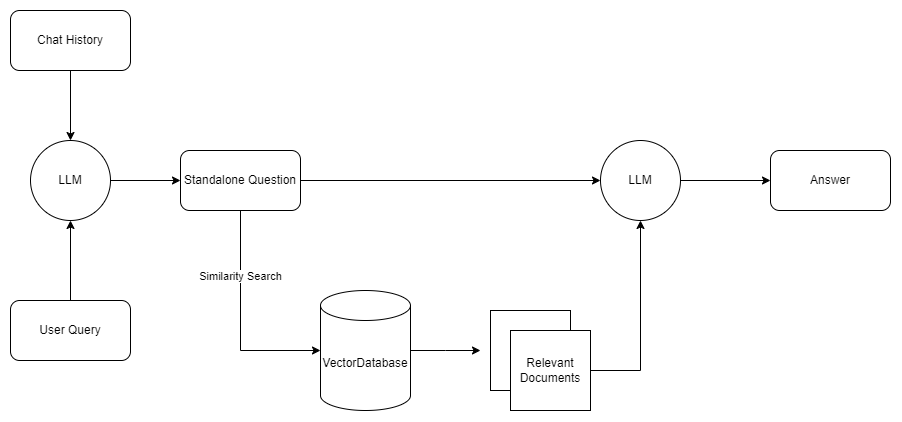

The diagram above was exported from draw.io. Its source (the exported page's mxGraphModel, read from the mxfile embedded in the PNG):
<mxGraphModel dx="1131" dy="1566" grid="1" gridSize="10" guides="1" tooltips="1" connect="1" arrows="1" fold="1" page="1" pageScale="1" pageWidth="850" pageHeight="1100" math="0" shadow="0">
  <root>
    <mxCell id="0" />
    <mxCell id="1" parent="0" />
    <mxCell id="Krf6q7cok1X4ynckSOhg-17" value="" style="edgeStyle=orthogonalEdgeStyle;rounded=0;orthogonalLoop=1;jettySize=auto;html=1;" edge="1" parent="1" source="Krf6q7cok1X4ynckSOhg-1" target="Krf6q7cok1X4ynckSOhg-11">
      <mxGeometry relative="1" as="geometry" />
    </mxCell>
    <mxCell id="Krf6q7cok1X4ynckSOhg-1" value="LLM" style="ellipse;whiteSpace=wrap;html=1;aspect=fixed;" vertex="1" parent="1">
      <mxGeometry x="90" y="330" width="80" height="80" as="geometry" />
    </mxCell>
    <mxCell id="Krf6q7cok1X4ynckSOhg-27" style="edgeStyle=orthogonalEdgeStyle;rounded=0;orthogonalLoop=1;jettySize=auto;html=1;" edge="1" parent="1" source="Krf6q7cok1X4ynckSOhg-3">
      <mxGeometry relative="1" as="geometry">
        <mxPoint x="540" y="540" as="targetPoint" />
      </mxGeometry>
    </mxCell>
    <mxCell id="Krf6q7cok1X4ynckSOhg-3" value="VectorDatabase" style="shape=cylinder3;whiteSpace=wrap;html=1;boundedLbl=1;backgroundOutline=1;size=15;" vertex="1" parent="1">
      <mxGeometry x="380" y="480" width="90" height="120" as="geometry" />
    </mxCell>
    <mxCell id="Krf6q7cok1X4ynckSOhg-15" value="" style="edgeStyle=orthogonalEdgeStyle;rounded=0;orthogonalLoop=1;jettySize=auto;html=1;" edge="1" parent="1" source="Krf6q7cok1X4ynckSOhg-4" target="Krf6q7cok1X4ynckSOhg-1">
      <mxGeometry relative="1" as="geometry" />
    </mxCell>
    <mxCell id="Krf6q7cok1X4ynckSOhg-4" value="Chat History" style="rounded=1;whiteSpace=wrap;html=1;" vertex="1" parent="1">
      <mxGeometry x="70" y="200" width="120" height="60" as="geometry" />
    </mxCell>
    <mxCell id="Krf6q7cok1X4ynckSOhg-33" style="edgeStyle=orthogonalEdgeStyle;rounded=0;orthogonalLoop=1;jettySize=auto;html=1;entryX=0;entryY=0.5;entryDx=0;entryDy=0;" edge="1" parent="1" source="Krf6q7cok1X4ynckSOhg-7" target="Krf6q7cok1X4ynckSOhg-32">
      <mxGeometry relative="1" as="geometry" />
    </mxCell>
    <mxCell id="Krf6q7cok1X4ynckSOhg-7" value="LLM" style="ellipse;whiteSpace=wrap;html=1;aspect=fixed;" vertex="1" parent="1">
      <mxGeometry x="660" y="330" width="80" height="80" as="geometry" />
    </mxCell>
    <mxCell id="Krf6q7cok1X4ynckSOhg-16" value="" style="edgeStyle=orthogonalEdgeStyle;rounded=0;orthogonalLoop=1;jettySize=auto;html=1;" edge="1" parent="1" source="Krf6q7cok1X4ynckSOhg-10" target="Krf6q7cok1X4ynckSOhg-1">
      <mxGeometry relative="1" as="geometry" />
    </mxCell>
    <mxCell id="Krf6q7cok1X4ynckSOhg-10" value="User Query" style="rounded=1;whiteSpace=wrap;html=1;" vertex="1" parent="1">
      <mxGeometry x="70" y="490" width="120" height="60" as="geometry" />
    </mxCell>
    <mxCell id="Krf6q7cok1X4ynckSOhg-19" style="edgeStyle=orthogonalEdgeStyle;rounded=0;orthogonalLoop=1;jettySize=auto;html=1;entryX=0;entryY=0.5;entryDx=0;entryDy=0;" edge="1" parent="1" source="Krf6q7cok1X4ynckSOhg-11" target="Krf6q7cok1X4ynckSOhg-7">
      <mxGeometry relative="1" as="geometry" />
    </mxCell>
    <mxCell id="Krf6q7cok1X4ynckSOhg-22" style="edgeStyle=orthogonalEdgeStyle;rounded=0;orthogonalLoop=1;jettySize=auto;html=1;entryX=0;entryY=0.5;entryDx=0;entryDy=0;entryPerimeter=0;" edge="1" parent="1" source="Krf6q7cok1X4ynckSOhg-11" target="Krf6q7cok1X4ynckSOhg-3">
      <mxGeometry relative="1" as="geometry">
        <mxPoint x="300" y="530" as="targetPoint" />
        <Array as="points">
          <mxPoint x="300" y="540" />
        </Array>
      </mxGeometry>
    </mxCell>
    <mxCell id="Krf6q7cok1X4ynckSOhg-24" value="Similarity Search" style="edgeLabel;html=1;align=center;verticalAlign=middle;resizable=0;points=[];" vertex="1" connectable="0" parent="Krf6q7cok1X4ynckSOhg-22">
      <mxGeometry x="-0.3985" y="-1" relative="1" as="geometry">
        <mxPoint as="offset" />
      </mxGeometry>
    </mxCell>
    <mxCell id="Krf6q7cok1X4ynckSOhg-11" value="Standalone Question" style="rounded=1;whiteSpace=wrap;html=1;" vertex="1" parent="1">
      <mxGeometry x="240" y="340" width="120" height="60" as="geometry" />
    </mxCell>
    <mxCell id="Krf6q7cok1X4ynckSOhg-25" value="" style="group" vertex="1" connectable="0" parent="1">
      <mxGeometry x="550" y="500" width="100" height="100" as="geometry" />
    </mxCell>
    <mxCell id="Krf6q7cok1X4ynckSOhg-13" value="" style="whiteSpace=wrap;html=1;aspect=fixed;" vertex="1" parent="Krf6q7cok1X4ynckSOhg-25">
      <mxGeometry width="80" height="80" as="geometry" />
    </mxCell>
    <mxCell id="Krf6q7cok1X4ynckSOhg-14" value="Relevant Documents" style="whiteSpace=wrap;html=1;aspect=fixed;" vertex="1" parent="Krf6q7cok1X4ynckSOhg-25">
      <mxGeometry x="20" y="20" width="80" height="80" as="geometry" />
    </mxCell>
    <mxCell id="Krf6q7cok1X4ynckSOhg-30" style="edgeStyle=orthogonalEdgeStyle;rounded=0;orthogonalLoop=1;jettySize=auto;html=1;entryX=0.5;entryY=1;entryDx=0;entryDy=0;" edge="1" parent="1" source="Krf6q7cok1X4ynckSOhg-14" target="Krf6q7cok1X4ynckSOhg-7">
      <mxGeometry relative="1" as="geometry" />
    </mxCell>
    <mxCell id="Krf6q7cok1X4ynckSOhg-32" value="Answer" style="rounded=1;whiteSpace=wrap;html=1;" vertex="1" parent="1">
      <mxGeometry x="830" y="340" width="120" height="60" as="geometry" />
    </mxCell>
  </root>
</mxGraphModel>